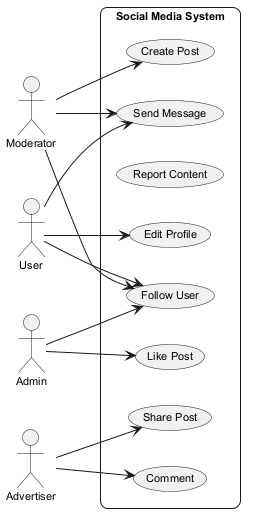

The diagram above was rendered by PlantUML. Its source (embedded in the PNG):
@startuml
skinparam backgroundColor #FFFFFF
skinparam roundCorner 15
skinparam defaultFontSize 11
left to right direction
actor "Moderator" as M
actor "User" as U
actor "Advertiser" as A
actor "Admin" as A1
rectangle "Social Media System" {
  usecase "Create Post" as UC_CreatePost
  usecase "Comment" as UC_Comment
  usecase "Report Content" as UC_ReportContent
  usecase "Share Post" as UC_SharePost
  usecase "Send Message" as UC_SendMessage
  usecase "Edit Profile" as UC_EditProfile
  usecase "Follow User" as UC_FollowUser
  usecase "Like Post" as UC_LikePost
}
M --> UC_FollowUser
M --> UC_CreatePost
M --> UC_SendMessage
U --> UC_FollowUser
U --> UC_SendMessage
U --> UC_EditProfile
A --> UC_SharePost
A --> UC_Comment
A1 --> UC_LikePost
A1 --> UC_FollowUser
@enduml